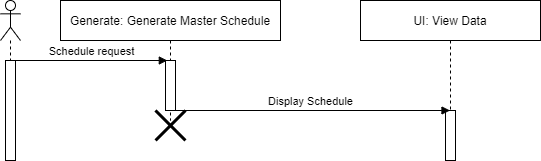

The diagram above was exported from draw.io. Its source (the exported page's mxGraphModel, read from the mxfile embedded in the PNG):
<mxGraphModel dx="2942" dy="1122" grid="1" gridSize="10" guides="1" tooltips="1" connect="1" arrows="1" fold="1" page="1" pageScale="1" pageWidth="850" pageHeight="1400" math="0" shadow="0">
  <root>
    <mxCell id="0" />
    <mxCell id="1" parent="0" />
    <mxCell id="2" value="" style="shape=umlLifeline;participant=umlActor;perimeter=lifelinePerimeter;whiteSpace=wrap;html=1;container=1;collapsible=0;recursiveResize=0;verticalAlign=top;spacingTop=36;outlineConnect=0;" vertex="1" parent="1">
      <mxGeometry x="770" y="600" width="20" height="160" as="geometry" />
    </mxCell>
    <mxCell id="3" value="" style="points=[];perimeter=orthogonalPerimeter;rounded=0;shadow=0;strokeWidth=1;" vertex="1" parent="1">
      <mxGeometry x="775" y="660" width="10" height="100" as="geometry" />
    </mxCell>
    <mxCell id="4" value="Schedule request" style="html=1;verticalAlign=bottom;endArrow=block;exitX=0.596;exitY=1.084;exitDx=0;exitDy=0;exitPerimeter=0;" edge="1" parent="1">
      <mxGeometry width="80" relative="1" as="geometry">
        <mxPoint x="785" y="660" as="sourcePoint" />
        <mxPoint x="936.8200000000002" y="660" as="targetPoint" />
      </mxGeometry>
    </mxCell>
    <mxCell id="5" value="Generate: Generate Master Schedule" style="shape=umlLifeline;perimeter=lifelinePerimeter;container=1;collapsible=0;recursiveResize=0;rounded=0;shadow=0;strokeWidth=1;" vertex="1" parent="1">
      <mxGeometry x="830" y="600" width="220" height="120" as="geometry" />
    </mxCell>
    <mxCell id="6" value="" style="points=[];perimeter=orthogonalPerimeter;rounded=0;shadow=0;strokeWidth=1;" vertex="1" parent="5">
      <mxGeometry x="105" y="60" width="10" height="50" as="geometry" />
    </mxCell>
    <mxCell id="7" value="UI: View Data" style="shape=umlLifeline;perimeter=lifelinePerimeter;container=1;collapsible=0;recursiveResize=0;rounded=0;shadow=0;strokeWidth=1;" vertex="1" parent="1">
      <mxGeometry x="1130" y="600" width="180" height="160" as="geometry" />
    </mxCell>
    <mxCell id="8" value="" style="points=[];perimeter=orthogonalPerimeter;rounded=0;shadow=0;strokeWidth=1;" vertex="1" parent="7">
      <mxGeometry x="85" y="110" width="10" height="50" as="geometry" />
    </mxCell>
    <mxCell id="9" value="Display Schedule" style="html=1;verticalAlign=bottom;endArrow=block;" edge="1" target="7" parent="1">
      <mxGeometry width="80" relative="1" as="geometry">
        <mxPoint x="940" y="710" as="sourcePoint" />
        <mxPoint x="1020" y="710" as="targetPoint" />
      </mxGeometry>
    </mxCell>
    <mxCell id="10" value="" style="shape=umlDestroy;whiteSpace=wrap;html=1;strokeWidth=3;" vertex="1" parent="1">
      <mxGeometry x="925" y="710" width="30" height="30" as="geometry" />
    </mxCell>
  </root>
</mxGraphModel>